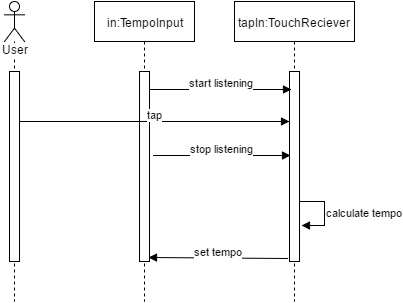

The diagram above was exported from draw.io. Its source (the exported page's mxGraphModel, read from the mxfile embedded in the PNG):
<mxGraphModel dx="880" dy="448" grid="1" gridSize="10" guides="1" tooltips="1" connect="1" arrows="1" fold="1" page="1" pageScale="1" pageWidth="826" pageHeight="1169" background="#ffffff" math="0" shadow="0">
  <root>
    <mxCell id="0" />
    <mxCell id="1" parent="0" />
    <mxCell id="2" value="tapIn:TouchReciever" style="shape=umlLifeline;perimeter=lifelinePerimeter;whiteSpace=wrap;html=1;container=1;collapsible=0;recursiveResize=0;outlineConnect=0;strokeColor=#000000;" vertex="1" parent="1">
      <mxGeometry x="330" y="60" width="120" height="300" as="geometry" />
    </mxCell>
    <mxCell id="3" value="" style="html=1;points=[];perimeter=orthogonalPerimeter;strokeColor=#000000;" vertex="1" parent="2">
      <mxGeometry x="55" y="70" width="10" height="190" as="geometry" />
    </mxCell>
    <mxCell id="4" value="User" style="shape=umlLifeline;participant=umlActor;perimeter=lifelinePerimeter;whiteSpace=wrap;html=1;container=1;collapsible=0;recursiveResize=0;verticalAlign=top;spacingTop=36;labelBackgroundColor=#ffffff;outlineConnect=0;strokeColor=#000000;" vertex="1" parent="1">
      <mxGeometry x="100" y="60" width="20" height="300" as="geometry" />
    </mxCell>
    <mxCell id="5" value="" style="html=1;points=[];perimeter=orthogonalPerimeter;strokeColor=#000000;" vertex="1" parent="4">
      <mxGeometry x="5" y="70" width="10" height="190" as="geometry" />
    </mxCell>
    <mxCell id="10" value="stop listening" style="html=1;verticalAlign=bottom;endArrow=block;strokeColor=#000000;entryX=0.1;entryY=0.442;entryPerimeter=0;exitX=1.4;exitY=0.442;exitPerimeter=0;" edge="1" source="13" target="3" parent="1">
      <mxGeometry x="249" y="214" width="80" as="geometry">
        <mxPoint x="140" y="170" as="sourcePoint" />
        <mxPoint x="220" y="170" as="targetPoint" />
      </mxGeometry>
    </mxCell>
    <mxCell id="11" value="start listening" style="html=1;verticalAlign=bottom;endArrow=block;strokeColor=#000000;entryX=0.2;entryY=0.095;entryPerimeter=0;exitX=1.1;exitY=0.095;exitPerimeter=0;" edge="1" source="13" target="3" parent="1">
      <mxGeometry x="246" y="148" width="80" as="geometry">
        <mxPoint x="140" y="148" as="sourcePoint" />
        <mxPoint x="220" y="140" as="targetPoint" />
      </mxGeometry>
    </mxCell>
    <mxCell id="12" value="in:TempoInput" style="shape=umlLifeline;perimeter=lifelinePerimeter;whiteSpace=wrap;html=1;container=1;collapsible=0;recursiveResize=0;outlineConnect=0;strokeColor=#000000;" vertex="1" parent="1">
      <mxGeometry x="190" y="60" width="100" height="300" as="geometry" />
    </mxCell>
    <mxCell id="13" value="" style="html=1;points=[];perimeter=orthogonalPerimeter;strokeColor=#000000;" vertex="1" parent="12">
      <mxGeometry x="45" y="70" width="10" height="190" as="geometry" />
    </mxCell>
    <mxCell id="14" value="tap" style="html=1;verticalAlign=bottom;endArrow=block;strokeColor=#000000;entryX=0;entryY=0.263;entryPerimeter=0;" edge="1" source="5" target="3" parent="1">
      <mxGeometry x="115" y="180" width="80" as="geometry">
        <mxPoint x="170" y="140" as="sourcePoint" />
        <mxPoint x="340" y="182" as="targetPoint" />
        <mxPoint as="offset" />
      </mxGeometry>
    </mxCell>
    <mxCell id="15" value="set tempo" style="html=1;verticalAlign=bottom;endArrow=block;strokeColor=#000000;exitX=-0.2;exitY=0.984;exitPerimeter=0;entryX=0.9;entryY=0.979;entryPerimeter=0;" edge="1" source="3" target="13" parent="1">
      <mxGeometry x="244" y="316" width="80" as="geometry">
        <mxPoint x="320" y="380" as="sourcePoint" />
        <mxPoint x="400" y="380" as="targetPoint" />
        <mxPoint as="offset" />
      </mxGeometry>
    </mxCell>
    <mxCell id="21" value="calculate tempo" style="edgeStyle=orthogonalEdgeStyle;html=1;align=left;spacingLeft=2;endArrow=block;rounded=0;entryX=1.2;entryY=0.811;strokeColor=#000000;entryPerimeter=0;" edge="1" target="3" parent="1">
      <mxGeometry relative="1" as="geometry">
        <mxPoint x="395" y="260" as="sourcePoint" />
        <Array as="points">
          <mxPoint x="420" y="260" />
          <mxPoint x="420" y="284" />
        </Array>
        <mxPoint x="400" y="280" as="targetPoint" />
      </mxGeometry>
    </mxCell>
  </root>
</mxGraphModel>